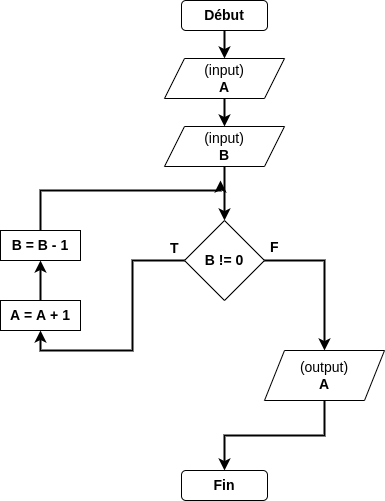

The diagram above was exported from draw.io. Its source (the exported page's mxGraphModel, read from the mxfile embedded in the PNG):
<mxGraphModel dx="1102" dy="685" grid="1" gridSize="10" guides="1" tooltips="1" connect="1" arrows="1" fold="1" page="1" pageScale="1" pageWidth="827" pageHeight="1169" math="0" shadow="0">
  <root>
    <mxCell id="0" />
    <mxCell id="1" parent="0" />
    <mxCell id="yK1AG_opH5ySQWYq0_9Z-1" style="edgeStyle=orthogonalEdgeStyle;rounded=0;orthogonalLoop=1;jettySize=auto;html=1;exitX=0.5;exitY=1;exitDx=0;exitDy=0;entryX=0.5;entryY=0;entryDx=0;entryDy=0;fontSize=14;strokeWidth=2;" edge="1" parent="1" source="yK1AG_opH5ySQWYq0_9Z-2" target="yK1AG_opH5ySQWYq0_9Z-5">
      <mxGeometry relative="1" as="geometry" />
    </mxCell>
    <mxCell id="yK1AG_opH5ySQWYq0_9Z-2" value="&lt;font style=&quot;font-size: 14px;&quot;&gt;&lt;b&gt;Début&lt;/b&gt;&lt;/font&gt;" style="rounded=1;whiteSpace=wrap;html=1;" vertex="1" parent="1">
      <mxGeometry x="371" y="40" width="86" height="30" as="geometry" />
    </mxCell>
    <mxCell id="yK1AG_opH5ySQWYq0_9Z-3" value="&lt;font style=&quot;font-size: 14px;&quot;&gt;&lt;b&gt;Fin&lt;/b&gt;&lt;/font&gt;" style="rounded=1;whiteSpace=wrap;html=1;" vertex="1" parent="1">
      <mxGeometry x="371" y="510" width="86" height="30" as="geometry" />
    </mxCell>
    <mxCell id="yK1AG_opH5ySQWYq0_9Z-4" style="edgeStyle=orthogonalEdgeStyle;rounded=0;orthogonalLoop=1;jettySize=auto;html=1;exitX=0.5;exitY=1;exitDx=0;exitDy=0;entryX=0.5;entryY=0;entryDx=0;entryDy=0;strokeWidth=2;fontSize=14;" edge="1" parent="1" source="yK1AG_opH5ySQWYq0_9Z-5" target="yK1AG_opH5ySQWYq0_9Z-7">
      <mxGeometry relative="1" as="geometry" />
    </mxCell>
    <mxCell id="yK1AG_opH5ySQWYq0_9Z-5" value="(input)&lt;br&gt;&lt;b&gt;A&lt;/b&gt;" style="shape=parallelogram;perimeter=parallelogramPerimeter;whiteSpace=wrap;html=1;fixedSize=1;fontSize=14;" vertex="1" parent="1">
      <mxGeometry x="354" y="98" width="120" height="40" as="geometry" />
    </mxCell>
    <mxCell id="yK1AG_opH5ySQWYq0_9Z-6" style="edgeStyle=orthogonalEdgeStyle;rounded=0;orthogonalLoop=1;jettySize=auto;html=1;exitX=0.5;exitY=1;exitDx=0;exitDy=0;entryX=0.5;entryY=0;entryDx=0;entryDy=0;strokeWidth=2;fontSize=14;" edge="1" parent="1" source="yK1AG_opH5ySQWYq0_9Z-7" target="yK1AG_opH5ySQWYq0_9Z-12">
      <mxGeometry relative="1" as="geometry">
        <mxPoint x="414" y="240" as="targetPoint" />
      </mxGeometry>
    </mxCell>
    <mxCell id="yK1AG_opH5ySQWYq0_9Z-7" value="(input)&lt;br&gt;&lt;b&gt;B&lt;/b&gt;" style="shape=parallelogram;perimeter=parallelogramPerimeter;whiteSpace=wrap;html=1;fixedSize=1;fontSize=14;" vertex="1" parent="1">
      <mxGeometry x="354" y="166" width="120" height="40" as="geometry" />
    </mxCell>
    <mxCell id="yK1AG_opH5ySQWYq0_9Z-10" style="edgeStyle=orthogonalEdgeStyle;rounded=0;orthogonalLoop=1;jettySize=auto;html=1;exitX=0;exitY=0.5;exitDx=0;exitDy=0;entryX=0.5;entryY=1;entryDx=0;entryDy=0;strokeWidth=2;fontSize=14;" edge="1" parent="1" source="yK1AG_opH5ySQWYq0_9Z-12" target="yK1AG_opH5ySQWYq0_9Z-17">
      <mxGeometry relative="1" as="geometry" />
    </mxCell>
    <mxCell id="yK1AG_opH5ySQWYq0_9Z-11" style="edgeStyle=orthogonalEdgeStyle;rounded=0;orthogonalLoop=1;jettySize=auto;html=1;exitX=1;exitY=0.5;exitDx=0;exitDy=0;entryX=0.5;entryY=0;entryDx=0;entryDy=0;strokeWidth=2;fontSize=14;" edge="1" parent="1" source="yK1AG_opH5ySQWYq0_9Z-12" target="yK1AG_opH5ySQWYq0_9Z-19">
      <mxGeometry relative="1" as="geometry" />
    </mxCell>
    <mxCell id="yK1AG_opH5ySQWYq0_9Z-12" value="&lt;b&gt;B != 0&lt;/b&gt;" style="rhombus;whiteSpace=wrap;html=1;fontSize=14;" vertex="1" parent="1">
      <mxGeometry x="374" y="260" width="80" height="80" as="geometry" />
    </mxCell>
    <mxCell id="yK1AG_opH5ySQWYq0_9Z-13" style="edgeStyle=orthogonalEdgeStyle;rounded=0;orthogonalLoop=1;jettySize=auto;html=1;exitX=0.5;exitY=0;exitDx=0;exitDy=0;strokeWidth=2;fontSize=14;" edge="1" parent="1" source="yK1AG_opH5ySQWYq0_9Z-15">
      <mxGeometry relative="1" as="geometry">
        <mxPoint x="410" y="220" as="targetPoint" />
        <Array as="points">
          <mxPoint x="230" y="230" />
          <mxPoint x="410" y="230" />
        </Array>
      </mxGeometry>
    </mxCell>
    <mxCell id="yK1AG_opH5ySQWYq0_9Z-15" value="&lt;b&gt;B = B - 1&lt;/b&gt;" style="rounded=0;whiteSpace=wrap;html=1;fontSize=14;" vertex="1" parent="1">
      <mxGeometry x="190" y="270" width="80" height="30" as="geometry" />
    </mxCell>
    <mxCell id="yK1AG_opH5ySQWYq0_9Z-23" style="edgeStyle=orthogonalEdgeStyle;rounded=0;orthogonalLoop=1;jettySize=auto;html=1;exitX=0.5;exitY=0;exitDx=0;exitDy=0;strokeWidth=2;" edge="1" parent="1" source="yK1AG_opH5ySQWYq0_9Z-17" target="yK1AG_opH5ySQWYq0_9Z-15">
      <mxGeometry relative="1" as="geometry" />
    </mxCell>
    <mxCell id="yK1AG_opH5ySQWYq0_9Z-17" value="&lt;b&gt;A = A + 1&lt;/b&gt;" style="rounded=0;whiteSpace=wrap;html=1;fontSize=14;" vertex="1" parent="1">
      <mxGeometry x="190" y="340" width="80" height="30" as="geometry" />
    </mxCell>
    <mxCell id="yK1AG_opH5ySQWYq0_9Z-18" style="edgeStyle=orthogonalEdgeStyle;rounded=0;orthogonalLoop=1;jettySize=auto;html=1;exitX=0.5;exitY=1;exitDx=0;exitDy=0;entryX=0.5;entryY=0;entryDx=0;entryDy=0;strokeWidth=2;fontSize=14;" edge="1" parent="1" source="yK1AG_opH5ySQWYq0_9Z-19" target="yK1AG_opH5ySQWYq0_9Z-3">
      <mxGeometry relative="1" as="geometry" />
    </mxCell>
    <mxCell id="yK1AG_opH5ySQWYq0_9Z-19" value="(output)&lt;br&gt;&lt;b&gt;A&lt;/b&gt;" style="shape=parallelogram;perimeter=parallelogramPerimeter;whiteSpace=wrap;html=1;fixedSize=1;fontSize=14;" vertex="1" parent="1">
      <mxGeometry x="454" y="390" width="120" height="50" as="geometry" />
    </mxCell>
    <mxCell id="yK1AG_opH5ySQWYq0_9Z-20" value="T" style="text;strokeColor=none;fillColor=none;align=left;verticalAlign=middle;spacingLeft=4;spacingRight=4;overflow=hidden;points=[[0,0.5],[1,0.5]];portConstraint=eastwest;rotatable=0;fontSize=14;fontStyle=1" vertex="1" parent="1">
      <mxGeometry x="354" y="272" width="30" height="30" as="geometry" />
    </mxCell>
    <mxCell id="yK1AG_opH5ySQWYq0_9Z-21" value="F" style="text;strokeColor=none;fillColor=none;align=left;verticalAlign=middle;spacingLeft=4;spacingRight=4;overflow=hidden;points=[[0,0.5],[1,0.5]];portConstraint=eastwest;rotatable=0;fontSize=14;fontStyle=1" vertex="1" parent="1">
      <mxGeometry x="454" y="271" width="30" height="30" as="geometry" />
    </mxCell>
  </root>
</mxGraphModel>